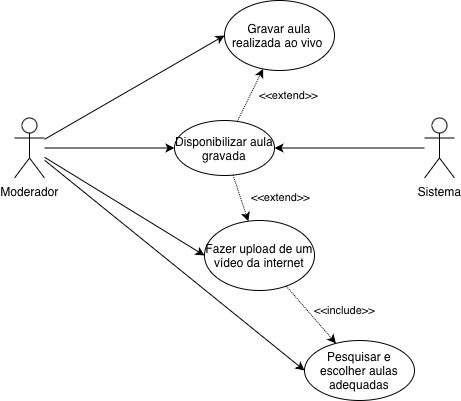

The diagram above was exported from draw.io. Its source (the exported page's mxGraphModel, read from the mxfile embedded in the PNG):
<mxGraphModel dx="742" dy="521" grid="1" gridSize="10" guides="1" tooltips="1" connect="1" arrows="1" fold="1" page="1" pageScale="1" pageWidth="827" pageHeight="1169" math="0" shadow="0">
  <root>
    <mxCell id="0" />
    <mxCell id="1" parent="0" />
    <mxCell id="6pYLIDavRe4_JJJNYe-_-5" edge="1" parent="1" source="6pYLIDavRe4_JJJNYe-_-1" style="edgeStyle=orthogonalEdgeStyle;rounded=0;orthogonalLoop=1;jettySize=auto;html=1;entryX=0;entryY=0.5;entryDx=0;entryDy=0;" target="6pYLIDavRe4_JJJNYe-_-3">
      <mxGeometry relative="1" as="geometry" />
    </mxCell>
    <mxCell id="6pYLIDavRe4_JJJNYe-_-9" edge="1" parent="1" source="6pYLIDavRe4_JJJNYe-_-1" style="rounded=0;orthogonalLoop=1;jettySize=auto;html=1;entryX=0;entryY=0.5;entryDx=0;entryDy=0;" target="6pYLIDavRe4_JJJNYe-_-6">
      <mxGeometry relative="1" as="geometry" />
    </mxCell>
    <mxCell id="6pYLIDavRe4_JJJNYe-_-10" edge="1" parent="1" source="6pYLIDavRe4_JJJNYe-_-1" style="rounded=0;orthogonalLoop=1;jettySize=auto;html=1;entryX=0;entryY=0.5;entryDx=0;entryDy=0;" target="6pYLIDavRe4_JJJNYe-_-7">
      <mxGeometry relative="1" as="geometry" />
    </mxCell>
    <mxCell id="6pYLIDavRe4_JJJNYe-_-11" edge="1" parent="1" source="6pYLIDavRe4_JJJNYe-_-1" style="rounded=0;orthogonalLoop=1;jettySize=auto;html=1;entryX=0;entryY=0.5;entryDx=0;entryDy=0;" target="6pYLIDavRe4_JJJNYe-_-8">
      <mxGeometry relative="1" as="geometry" />
    </mxCell>
    <mxCell id="6pYLIDavRe4_JJJNYe-_-1" parent="1" style="shape=umlActor;verticalLabelPosition=bottom;verticalAlign=top;html=1;" value="Moderador" vertex="1">
      <mxGeometry height="60" width="30" x="90" y="197.5" as="geometry" />
    </mxCell>
    <mxCell id="6pYLIDavRe4_JJJNYe-_-16" edge="1" parent="1" source="6pYLIDavRe4_JJJNYe-_-2" style="edgeStyle=orthogonalEdgeStyle;rounded=0;orthogonalLoop=1;jettySize=auto;html=1;entryX=1;entryY=0.5;entryDx=0;entryDy=0;" target="6pYLIDavRe4_JJJNYe-_-3">
      <mxGeometry relative="1" as="geometry" />
    </mxCell>
    <mxCell id="6pYLIDavRe4_JJJNYe-_-2" parent="1" style="shape=umlActor;verticalLabelPosition=bottom;verticalAlign=top;html=1;" value="Sistema" vertex="1">
      <mxGeometry height="60" width="30" x="500" y="197.5" as="geometry" />
    </mxCell>
    <mxCell id="6pYLIDavRe4_JJJNYe-_-13" edge="1" parent="1" source="6pYLIDavRe4_JJJNYe-_-3" style="rounded=0;orthogonalLoop=1;jettySize=auto;html=1;dashed=1;dashPattern=1 1;" target="6pYLIDavRe4_JJJNYe-_-6" value="&amp;lt;&amp;lt;extend&amp;gt;&amp;gt;">
      <mxGeometry relative="1" x="0.5564" y="-35" as="geometry">
        <mxPoint as="offset" />
      </mxGeometry>
    </mxCell>
    <mxCell id="6pYLIDavRe4_JJJNYe-_-15" edge="1" parent="1" source="6pYLIDavRe4_JJJNYe-_-3" style="rounded=0;orthogonalLoop=1;jettySize=auto;html=1;dashed=1;dashPattern=1 1;" target="6pYLIDavRe4_JJJNYe-_-7" value="&amp;lt;&amp;lt;extend&amp;gt;&amp;gt;">
      <mxGeometry relative="1" x="0.4748" y="38" as="geometry">
        <mxPoint as="offset" />
      </mxGeometry>
    </mxCell>
    <mxCell id="6pYLIDavRe4_JJJNYe-_-3" parent="1" style="ellipse;whiteSpace=wrap;html=1;" value="Disponibilizar aula gravada" vertex="1">
      <mxGeometry height="55" width="100" x="250" y="200" as="geometry" />
    </mxCell>
    <mxCell id="6pYLIDavRe4_JJJNYe-_-6" parent="1" style="ellipse;whiteSpace=wrap;html=1;" value="Gravar aula realizada&amp;nbsp;ao vivo&amp;nbsp;" vertex="1">
      <mxGeometry height="70" width="110" x="300" y="80" as="geometry" />
    </mxCell>
    <mxCell id="6pYLIDavRe4_JJJNYe-_-14" edge="1" parent="1" source="6pYLIDavRe4_JJJNYe-_-7" style="rounded=0;orthogonalLoop=1;jettySize=auto;html=1;dashed=1;dashPattern=1 1;" target="6pYLIDavRe4_JJJNYe-_-8" value="&amp;lt;&amp;lt;include&amp;gt;&amp;gt;">
      <mxGeometry relative="1" x="0.4929" y="28" as="geometry">
        <mxPoint as="offset" />
      </mxGeometry>
    </mxCell>
    <mxCell id="6pYLIDavRe4_JJJNYe-_-7" parent="1" style="ellipse;whiteSpace=wrap;html=1;" value="Fazer upload de um vídeo da internet" vertex="1">
      <mxGeometry height="70" width="110" x="280" y="300" as="geometry" />
    </mxCell>
    <mxCell id="6pYLIDavRe4_JJJNYe-_-8" parent="1" style="ellipse;whiteSpace=wrap;html=1;" value="Pesquisar e escolher aulas adequadas" vertex="1">
      <mxGeometry height="60" width="110" x="380" y="420" as="geometry" />
    </mxCell>
  </root>
</mxGraphModel>